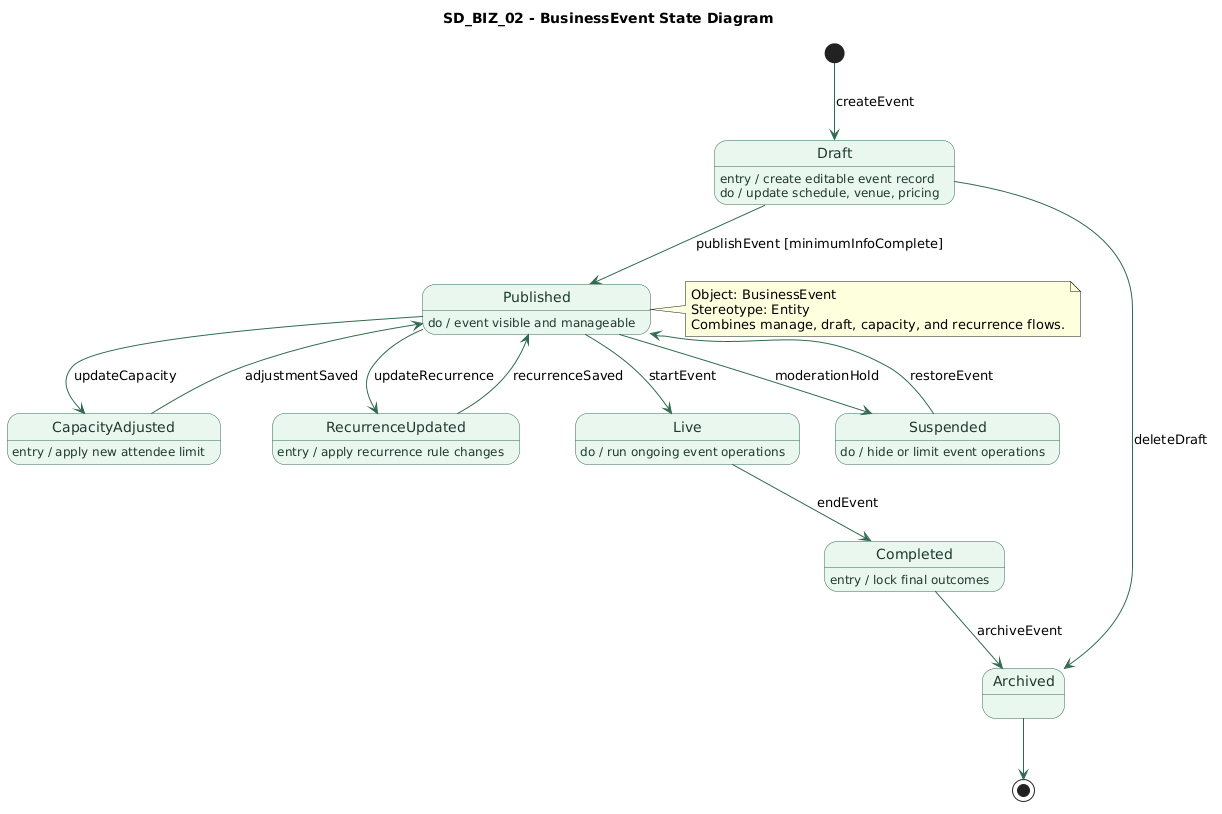

The diagram above was rendered by PlantUML. Its source (embedded in the PNG):
@startuml
title SD_BIZ_02 - BusinessEvent State Diagram
top to bottom direction

skinparam state {
  BackgroundColor #E9F7EF
  BorderColor #2F6A4F
  FontColor #1D3A2C
  ArrowColor #2F6A4F
}

[*] -down-> Draft : createEvent

state Draft
Draft : entry / create editable event record
Draft : do / update schedule, venue, pricing
Draft --> Published : publishEvent [minimumInfoComplete]
Draft --> Archived : deleteDraft

state Published
Published : do / event visible and manageable
Published --> CapacityAdjusted : updateCapacity
Published --> RecurrenceUpdated : updateRecurrence
Published --> Live : startEvent
Published --> Suspended : moderationHold

state CapacityAdjusted
CapacityAdjusted : entry / apply new attendee limit
CapacityAdjusted --> Published : adjustmentSaved

state RecurrenceUpdated
RecurrenceUpdated : entry / apply recurrence rule changes
RecurrenceUpdated --> Published : recurrenceSaved

state Live
Live : do / run ongoing event operations
Live --> Completed : endEvent

state Suspended
Suspended : do / hide or limit event operations
Suspended --> Published : restoreEvent

state Completed
Completed : entry / lock final outcomes
Completed --> Archived : archiveEvent

state Archived
Archived --> [*]

note right of Published
Object: BusinessEvent
Stereotype: Entity
Combines manage, draft, capacity, and recurrence flows.
end note
@enduml